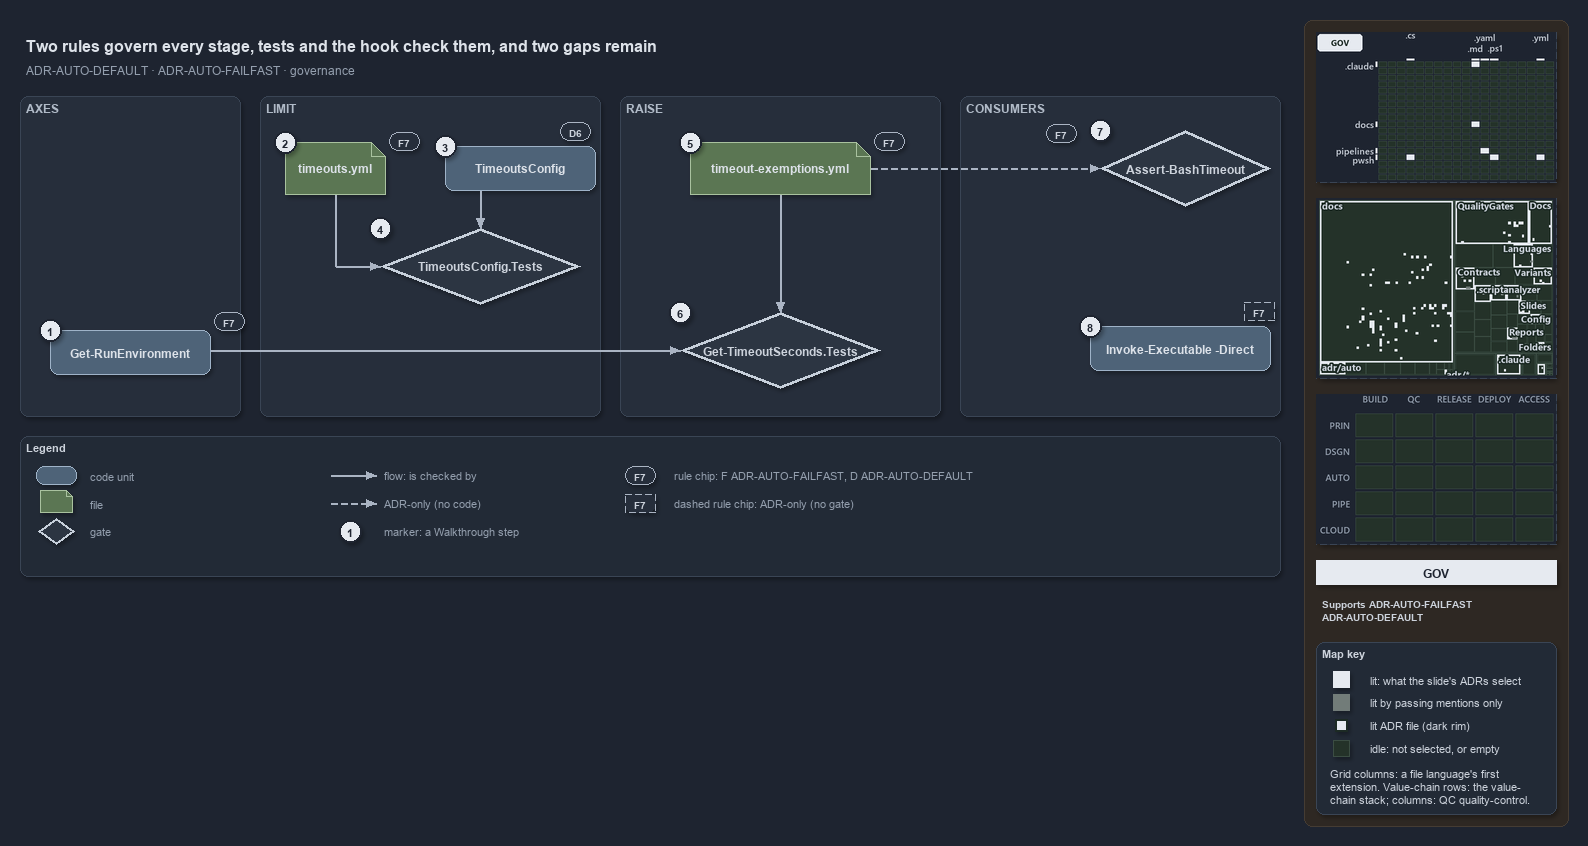

The diagram above was exported from draw.io. Its source (the exported page's mxGraphModel, read from the mxfile embedded in the PNG):
<mxGraphModel dx="1024" dy="768" grid="0" gridSize="10" guides="1" tooltips="1" connect="1" arrows="1" fold="1" page="1" pageScale="1" pageWidth="1572" pageHeight="640" background="#1E2430" math="0" shadow="1">
  <root>
    <mxCell id="0" />
    <mxCell id="1" parent="0" />
    <mxCell id="sidebar-bg" value="" style="rounded=1;arcSize=2;html=1;fillColor=#2E2823;strokeColor=#453C33;shadow=0;" vertex="1" parent="1">
      <mxGeometry x="1304" y="4" width="264" height="806" as="geometry" />
    </mxCell>
    <mxCell id="title" value="Two rules govern every stage, tests and the hook check them, and two gaps remain" style="text;html=1;align=left;verticalAlign=middle;fontSize=16;fontStyle=1;fontColor=#DDE2E9;" vertex="1" parent="1">
      <mxGeometry x="20" y="14" width="1260" height="30" as="geometry" />
    </mxCell>
    <mxCell id="subtitle" value="ADR-AUTO-DEFAULT &amp;#183; ADR-AUTO-FAILFAST &amp;#183; governance" style="text;html=1;align=left;verticalAlign=middle;fontSize=12;fontColor=#949FAE;" vertex="1" parent="1">
      <mxGeometry x="20" y="44" width="1240" height="20" as="geometry" />
    </mxCell>
    <mxCell id="band-axes" value="AXES" style="rounded=1;html=1;arcSize=3;fillColor=#262E3B;strokeColor=#3A4555;verticalAlign=top;align=left;spacingLeft=8;fontStyle=1;fontSize=12;fontColor=#B0BAC7;" vertex="1" parent="1">
      <mxGeometry x="20" y="80" width="220" height="320" as="geometry" />
    </mxCell>
    <mxCell id="band-limit" value="LIMIT" style="rounded=1;html=1;arcSize=3;fillColor=#262E3B;strokeColor=#3A4555;verticalAlign=top;align=left;spacingLeft=8;fontStyle=1;fontSize=12;fontColor=#B0BAC7;" vertex="1" parent="1">
      <mxGeometry x="260" y="80" width="340" height="320" as="geometry" />
    </mxCell>
    <mxCell id="band-raise" value="RAISE" style="rounded=1;html=1;arcSize=3;fillColor=#262E3B;strokeColor=#3A4555;verticalAlign=top;align=left;spacingLeft=8;fontStyle=1;fontSize=12;fontColor=#B0BAC7;" vertex="1" parent="1">
      <mxGeometry x="620" y="80" width="320" height="320" as="geometry" />
    </mxCell>
    <mxCell id="band-consumers" value="CONSUMERS" style="rounded=1;html=1;arcSize=3;fillColor=#262E3B;strokeColor=#3A4555;verticalAlign=top;align=left;spacingLeft=8;fontStyle=1;fontSize=12;fontColor=#B0BAC7;" vertex="1" parent="1">
      <mxGeometry x="960" y="80" width="320" height="320" as="geometry" />
    </mxCell>
    <mxCell id="g-env" value="&lt;b&gt;Get-RunEnvironment&lt;/b&gt;" style="rounded=1;whiteSpace=wrap;html=1;arcSize=20;fillColor=#4E6378;strokeColor=#9FB3C8;fontColor=#DDE2E9;fontSize=12;" vertex="1" parent="1">
      <mxGeometry x="50" y="314" width="160" height="44" as="geometry" />
    </mxCell>
    <mxCell id="mark-1" value="1" style="ellipse;html=1;fillColor=#E6EAF0;strokeColor=#1E2430;strokeWidth=2;fontColor=#1E2430;fontStyle=1;fontSize=11;" vertex="1" parent="1">
      <mxGeometry x="39" y="303" width="22" height="22" as="geometry" />
    </mxCell>
    <mxCell id="chip-env" value="F7" style="rounded=1;arcSize=50;whiteSpace=wrap;html=1;fillColor=#262E3B;strokeColor=#AAB4C3;fontColor=#CDD3DC;fontStyle=1;fontSize=10.5;" vertex="1" parent="1">
      <mxGeometry x="214" y="296" width="30" height="18" as="geometry" />
    </mxCell>
    <mxCell id="g-yml" value="&lt;b&gt;timeouts.yml&lt;/b&gt;" style="shape=note;size=14;whiteSpace=wrap;html=1;fillColor=#5B7653;strokeColor=#A9C29F;fontColor=#DDE2E9;fontSize=12;" vertex="1" parent="1">
      <mxGeometry x="285" y="126" width="100" height="52" as="geometry" />
    </mxCell>
    <mxCell id="mark-2" value="2" style="ellipse;html=1;fillColor=#E6EAF0;strokeColor=#1E2430;strokeWidth=2;fontColor=#1E2430;fontStyle=1;fontSize=11;" vertex="1" parent="1">
      <mxGeometry x="274" y="115" width="22" height="22" as="geometry" />
    </mxCell>
    <mxCell id="chip-yml" value="F7" style="rounded=1;arcSize=50;whiteSpace=wrap;html=1;fillColor=#262E3B;strokeColor=#AAB4C3;fontColor=#CDD3DC;fontStyle=1;fontSize=10.5;" vertex="1" parent="1">
      <mxGeometry x="389" y="116" width="30" height="18" as="geometry" />
    </mxCell>
    <mxCell id="g-config" value="&lt;b&gt;TimeoutsConfig&lt;/b&gt;" style="rounded=1;whiteSpace=wrap;html=1;arcSize=20;fillColor=#4E6378;strokeColor=#9FB3C8;fontColor=#DDE2E9;fontSize=12;" vertex="1" parent="1">
      <mxGeometry x="445" y="130" width="150" height="44" as="geometry" />
    </mxCell>
    <mxCell id="mark-3" value="3" style="ellipse;html=1;fillColor=#E6EAF0;strokeColor=#1E2430;strokeWidth=2;fontColor=#1E2430;fontStyle=1;fontSize=11;" vertex="1" parent="1">
      <mxGeometry x="434" y="119" width="22" height="22" as="geometry" />
    </mxCell>
    <mxCell id="chip-config" value="D6" style="rounded=1;arcSize=50;whiteSpace=wrap;html=1;fillColor=#262E3B;strokeColor=#AAB4C3;fontColor=#CDD3DC;fontStyle=1;fontSize=10.5;" vertex="1" parent="1">
      <mxGeometry x="560" y="106" width="30" height="18" as="geometry" />
    </mxCell>
    <mxCell id="g-cfgtest" value="&lt;b&gt;TimeoutsConfig.Tests&lt;/b&gt;" style="rhombus;whiteSpace=wrap;html=1;fillColor=#2C3542;strokeColor=#C7D0DB;strokeWidth=3;fontColor=#CDD3DC;fontSize=12;" vertex="1" parent="1">
      <mxGeometry x="380" y="212" width="200" height="76" as="geometry" />
    </mxCell>
    <mxCell id="mark-4" value="4" style="ellipse;html=1;fillColor=#E6EAF0;strokeColor=#1E2430;strokeWidth=2;fontColor=#1E2430;fontStyle=1;fontSize=11;" vertex="1" parent="1">
      <mxGeometry x="369" y="201" width="22" height="22" as="geometry" />
    </mxCell>
    <mxCell id="g-exyml" value="&lt;b&gt;timeout-exemptions.yml&lt;/b&gt;" style="shape=note;size=14;whiteSpace=wrap;html=1;fillColor=#5B7653;strokeColor=#A9C29F;fontColor=#DDE2E9;fontSize=12;" vertex="1" parent="1">
      <mxGeometry x="690" y="126" width="180" height="52" as="geometry" />
    </mxCell>
    <mxCell id="mark-5" value="5" style="ellipse;html=1;fillColor=#E6EAF0;strokeColor=#1E2430;strokeWidth=2;fontColor=#1E2430;fontStyle=1;fontSize=11;" vertex="1" parent="1">
      <mxGeometry x="679" y="115" width="22" height="22" as="geometry" />
    </mxCell>
    <mxCell id="chip-exyml" value="F7" style="rounded=1;arcSize=50;whiteSpace=wrap;html=1;fillColor=#262E3B;strokeColor=#AAB4C3;fontColor=#CDD3DC;fontStyle=1;fontSize=10.5;" vertex="1" parent="1">
      <mxGeometry x="874" y="116" width="30" height="18" as="geometry" />
    </mxCell>
    <mxCell id="g-gtstest" value="&lt;b&gt;Get-TimeoutSeconds.Tests&lt;/b&gt;" style="rhombus;whiteSpace=wrap;html=1;fillColor=#2C3542;strokeColor=#C7D0DB;strokeWidth=3;fontColor=#CDD3DC;fontSize=12;" vertex="1" parent="1">
      <mxGeometry x="680" y="296" width="200" height="76" as="geometry" />
    </mxCell>
    <mxCell id="mark-6" value="6" style="ellipse;html=1;fillColor=#E6EAF0;strokeColor=#1E2430;strokeWidth=2;fontColor=#1E2430;fontStyle=1;fontSize=11;" vertex="1" parent="1">
      <mxGeometry x="669" y="285" width="22" height="22" as="geometry" />
    </mxCell>
    <mxCell id="g-hook" value="&lt;b&gt;Assert-BashTimeout&lt;/b&gt;" style="rhombus;whiteSpace=wrap;html=1;fillColor=#2C3542;strokeColor=#C7D0DB;strokeWidth=3;fontColor=#CDD3DC;fontSize=12;" vertex="1" parent="1">
      <mxGeometry x="1100" y="114" width="170" height="76" as="geometry" />
    </mxCell>
    <mxCell id="mark-7" value="7" style="ellipse;html=1;fillColor=#E6EAF0;strokeColor=#1E2430;strokeWidth=2;fontColor=#1E2430;fontStyle=1;fontSize=11;" vertex="1" parent="1">
      <mxGeometry x="1089" y="103" width="22" height="22" as="geometry" />
    </mxCell>
    <mxCell id="chip-hook" value="F7" style="rounded=1;arcSize=50;whiteSpace=wrap;html=1;fillColor=#262E3B;strokeColor=#AAB4C3;fontColor=#CDD3DC;fontStyle=1;fontSize=10.5;" vertex="1" parent="1">
      <mxGeometry x="1046" y="108" width="30" height="18" as="geometry" />
    </mxCell>
    <mxCell id="g-direct" value="&lt;b&gt;Invoke-Executable -Direct&lt;/b&gt;" style="rounded=1;whiteSpace=wrap;html=1;arcSize=20;fillColor=#4E6378;strokeColor=#9FB3C8;fontColor=#DDE2E9;fontSize=12;" vertex="1" parent="1">
      <mxGeometry x="1090" y="310" width="180" height="44" as="geometry" />
    </mxCell>
    <mxCell id="mark-8" value="8" style="ellipse;html=1;fillColor=#E6EAF0;strokeColor=#1E2430;strokeWidth=2;fontColor=#1E2430;fontStyle=1;fontSize=11;" vertex="1" parent="1">
      <mxGeometry x="1079" y="299" width="22" height="22" as="geometry" />
    </mxCell>
    <mxCell id="chip-direct" value="F7" style="rounded=1;arcSize=50;whiteSpace=wrap;html=1;fillColor=#262E3B;strokeColor=#AAB4C3;fontColor=#CDD3DC;fontStyle=1;fontSize=10.5;dashed=1;" vertex="1" parent="1">
      <mxGeometry x="1244" y="286" width="30" height="18" as="geometry" />
    </mxCell>
    <mxCell id="p-e-config-cfgtest-a" value="" style="text;html=1;strokeColor=none;fillColor=none;" vertex="1" parent="1">
      <mxGeometry x="480" y="174" width="1" height="1" as="geometry" />
    </mxCell>
    <mxCell id="p-e-config-cfgtest-b" value="" style="text;html=1;strokeColor=none;fillColor=none;" vertex="1" parent="1">
      <mxGeometry x="480" y="212" width="1" height="1" as="geometry" />
    </mxCell>
    <mxCell id="e-config-cfgtest" value="" style="edgeStyle=orthogonalEdgeStyle;rounded=1;html=1;fontSize=10;fontColor=#CDD3DC;endArrow=block;strokeColor=#AAB4C3;labelBackgroundColor=#1E2430;shadow=0;" edge="1" parent="1" source="p-e-config-cfgtest-a" target="p-e-config-cfgtest-b">
      <mxGeometry relative="1" as="geometry" />
    </mxCell>
    <mxCell id="p-e-yml-cfgtest-1-a" value="" style="text;html=1;strokeColor=none;fillColor=none;" vertex="1" parent="1">
      <mxGeometry x="335" y="178" width="1" height="1" as="geometry" />
    </mxCell>
    <mxCell id="p-e-yml-cfgtest-1-b" value="" style="text;html=1;strokeColor=none;fillColor=none;" vertex="1" parent="1">
      <mxGeometry x="335" y="250" width="1" height="1" as="geometry" />
    </mxCell>
    <mxCell id="e-yml-cfgtest-1" value="" style="edgeStyle=orthogonalEdgeStyle;rounded=1;html=1;fontSize=10;fontColor=#CDD3DC;endArrow=none;strokeColor=#AAB4C3;labelBackgroundColor=#1E2430;shadow=0;" edge="1" parent="1" source="p-e-yml-cfgtest-1-a" target="p-e-yml-cfgtest-1-b">
      <mxGeometry relative="1" as="geometry" />
    </mxCell>
    <mxCell id="p-e-yml-cfgtest-2-a" value="" style="text;html=1;strokeColor=none;fillColor=none;" vertex="1" parent="1">
      <mxGeometry x="335" y="250" width="1" height="1" as="geometry" />
    </mxCell>
    <mxCell id="p-e-yml-cfgtest-2-b" value="" style="text;html=1;strokeColor=none;fillColor=none;" vertex="1" parent="1">
      <mxGeometry x="380" y="250" width="1" height="1" as="geometry" />
    </mxCell>
    <mxCell id="e-yml-cfgtest-2" value="" style="edgeStyle=orthogonalEdgeStyle;rounded=1;html=1;fontSize=10;fontColor=#CDD3DC;endArrow=block;strokeColor=#AAB4C3;labelBackgroundColor=#1E2430;shadow=0;" edge="1" parent="1" source="p-e-yml-cfgtest-2-a" target="p-e-yml-cfgtest-2-b">
      <mxGeometry relative="1" as="geometry" />
    </mxCell>
    <mxCell id="p-e-exyml-gtstest-a" value="" style="text;html=1;strokeColor=none;fillColor=none;" vertex="1" parent="1">
      <mxGeometry x="780" y="178" width="1" height="1" as="geometry" />
    </mxCell>
    <mxCell id="p-e-exyml-gtstest-b" value="" style="text;html=1;strokeColor=none;fillColor=none;" vertex="1" parent="1">
      <mxGeometry x="780" y="296" width="1" height="1" as="geometry" />
    </mxCell>
    <mxCell id="e-exyml-gtstest" value="" style="edgeStyle=orthogonalEdgeStyle;rounded=1;html=1;fontSize=10;fontColor=#CDD3DC;endArrow=block;strokeColor=#AAB4C3;labelBackgroundColor=#1E2430;shadow=0;" edge="1" parent="1" source="p-e-exyml-gtstest-a" target="p-e-exyml-gtstest-b">
      <mxGeometry relative="1" as="geometry" />
    </mxCell>
    <mxCell id="p-e-env-gtstest-a" value="" style="text;html=1;strokeColor=none;fillColor=none;" vertex="1" parent="1">
      <mxGeometry x="210" y="334" width="1" height="1" as="geometry" />
    </mxCell>
    <mxCell id="p-e-env-gtstest-b" value="" style="text;html=1;strokeColor=none;fillColor=none;" vertex="1" parent="1">
      <mxGeometry x="680" y="334" width="1" height="1" as="geometry" />
    </mxCell>
    <mxCell id="e-env-gtstest" value="" style="edgeStyle=orthogonalEdgeStyle;rounded=1;html=1;fontSize=10;fontColor=#CDD3DC;endArrow=block;strokeColor=#AAB4C3;labelBackgroundColor=#1E2430;shadow=0;" edge="1" parent="1" source="p-e-env-gtstest-a" target="p-e-env-gtstest-b">
      <mxGeometry relative="1" as="geometry" />
    </mxCell>
    <mxCell id="p-e-exyml-hook-a" value="" style="text;html=1;strokeColor=none;fillColor=none;" vertex="1" parent="1">
      <mxGeometry x="870" y="152" width="1" height="1" as="geometry" />
    </mxCell>
    <mxCell id="p-e-exyml-hook-b" value="" style="text;html=1;strokeColor=none;fillColor=none;" vertex="1" parent="1">
      <mxGeometry x="1100" y="152" width="1" height="1" as="geometry" />
    </mxCell>
    <mxCell id="e-exyml-hook" value="" style="edgeStyle=orthogonalEdgeStyle;rounded=1;html=1;fontSize=10;fontColor=#CDD3DC;endArrow=block;strokeColor=#AAB4C3;labelBackgroundColor=#1E2430;shadow=0;dashed=1;" edge="1" parent="1" source="p-e-exyml-hook-a" target="p-e-exyml-hook-b">
      <mxGeometry relative="1" as="geometry" />
    </mxCell>
    <mxCell id="legend" value="&lt;b&gt;Legend&lt;/b&gt;" style="rounded=1;whiteSpace=wrap;html=1;arcSize=6;fillColor=#222A36;strokeColor=#3A4555;align=left;verticalAlign=top;spacing=8;fontSize=11;fontColor=#CDD3DC;" vertex="1" parent="1">
      <mxGeometry x="20" y="420" width="1260" height="140" as="geometry" />
    </mxCell>
    <mxCell id="lg-0" value="" style="rounded=1;html=1;arcSize=20;fillColor=#4E6378;strokeColor=#9FB3C8;" vertex="1" parent="1">
      <mxGeometry x="36" y="450" width="40" height="18" as="geometry" />
    </mxCell>
    <mxCell id="lg-0-t" value="code unit" style="text;html=1;align=left;verticalAlign=middle;fontSize=11;fontColor=#949FAE;" vertex="1" parent="1">
      <mxGeometry x="84" y="449" width="230" height="20" as="geometry" />
    </mxCell>
    <mxCell id="lg-1" value="" style="shape=note;size=6;html=1;fillColor=#5B7653;strokeColor=#A9C29F;" vertex="1" parent="1">
      <mxGeometry x="40" y="474" width="32" height="22" as="geometry" />
    </mxCell>
    <mxCell id="lg-1-t" value="file" style="text;html=1;align=left;verticalAlign=middle;fontSize=11;fontColor=#949FAE;" vertex="1" parent="1">
      <mxGeometry x="84" y="477" width="230" height="20" as="geometry" />
    </mxCell>
    <mxCell id="lg-2" value="" style="rhombus;html=1;fillColor=#2C3542;strokeColor=#C7D0DB;strokeWidth=2;fontColor=#CDD3DC;" vertex="1" parent="1">
      <mxGeometry x="38" y="502" width="36" height="26" as="geometry" />
    </mxCell>
    <mxCell id="lg-2-t" value="gate" style="text;html=1;align=left;verticalAlign=middle;fontSize=11;fontColor=#949FAE;" vertex="1" parent="1">
      <mxGeometry x="84" y="505" width="230" height="20" as="geometry" />
    </mxCell>
    <mxCell id="lg-3-a" value="" style="text;html=1;strokeColor=none;fillColor=none;" vertex="1" parent="1">
      <mxGeometry x="330" y="459" width="1" height="1" as="geometry" />
    </mxCell>
    <mxCell id="lg-3-b" value="" style="text;html=1;strokeColor=none;fillColor=none;" vertex="1" parent="1">
      <mxGeometry x="376" y="459" width="1" height="1" as="geometry" />
    </mxCell>
    <mxCell id="lg-3" value="" style="edgeStyle=orthogonalEdgeStyle;rounded=1;html=1;fontSize=10;fontColor=#CDD3DC;endArrow=block;strokeColor=#AAB4C3;labelBackgroundColor=#1E2430;shadow=0;" edge="1" parent="1" source="lg-3-a" target="lg-3-b">
      <mxGeometry relative="1" as="geometry" />
    </mxCell>
    <mxCell id="lg-3-t" value="flow: is checked by" style="text;html=1;align=left;verticalAlign=middle;fontSize=11;fontColor=#949FAE;" vertex="1" parent="1">
      <mxGeometry x="378" y="449" width="230" height="20" as="geometry" />
    </mxCell>
    <mxCell id="lg-4-a" value="" style="text;html=1;strokeColor=none;fillColor=none;" vertex="1" parent="1">
      <mxGeometry x="330" y="487" width="1" height="1" as="geometry" />
    </mxCell>
    <mxCell id="lg-4-b" value="" style="text;html=1;strokeColor=none;fillColor=none;" vertex="1" parent="1">
      <mxGeometry x="376" y="487" width="1" height="1" as="geometry" />
    </mxCell>
    <mxCell id="lg-4" value="" style="edgeStyle=orthogonalEdgeStyle;rounded=1;html=1;fontSize=10;fontColor=#CDD3DC;endArrow=block;strokeColor=#AAB4C3;labelBackgroundColor=#1E2430;shadow=0;dashed=1;" edge="1" parent="1" source="lg-4-a" target="lg-4-b">
      <mxGeometry relative="1" as="geometry" />
    </mxCell>
    <mxCell id="lg-4-t" value="ADR-only (no code)" style="text;html=1;align=left;verticalAlign=middle;fontSize=11;fontColor=#949FAE;" vertex="1" parent="1">
      <mxGeometry x="378" y="477" width="230" height="20" as="geometry" />
    </mxCell>
    <mxCell id="lg-5" value="1" style="ellipse;html=1;fillColor=#E6EAF0;strokeColor=#1E2430;strokeWidth=2;fontColor=#1E2430;fontStyle=1;fontSize=11;" vertex="1" parent="1">
      <mxGeometry x="339" y="504" width="22" height="22" as="geometry" />
    </mxCell>
    <mxCell id="lg-5-t" value="marker: a Walkthrough step" style="text;html=1;align=left;verticalAlign=middle;fontSize=11;fontColor=#949FAE;" vertex="1" parent="1">
      <mxGeometry x="378" y="505" width="230" height="20" as="geometry" />
    </mxCell>
    <mxCell id="lg-6" value="F7" style="rounded=1;arcSize=50;whiteSpace=wrap;html=1;fillColor=#262E3B;strokeColor=#AAB4C3;fontColor=#CDD3DC;fontStyle=1;fontSize=10.5;" vertex="1" parent="1">
      <mxGeometry x="625" y="450" width="30" height="18" as="geometry" />
    </mxCell>
    <mxCell id="lg-6-t" value="rule chip: F ADR-AUTO-FAILFAST, D ADR-AUTO-DEFAULT" style="text;html=1;align=left;verticalAlign=middle;fontSize=11;fontColor=#949FAE;" vertex="1" parent="1">
      <mxGeometry x="668" y="449" width="230" height="20" as="geometry" />
    </mxCell>
    <mxCell id="lg-7" value="F7" style="rounded=1;arcSize=50;whiteSpace=wrap;html=1;fillColor=#262E3B;strokeColor=#AAB4C3;fontColor=#CDD3DC;fontStyle=1;fontSize=10.5;dashed=1;" vertex="1" parent="1">
      <mxGeometry x="625" y="478" width="30" height="18" as="geometry" />
    </mxCell>
    <mxCell id="lg-7-t" value="dashed rule chip: ADR-only (no gate)" style="text;html=1;align=left;verticalAlign=middle;fontSize=11;fontColor=#949FAE;" vertex="1" parent="1">
      <mxGeometry x="668" y="477" width="230" height="20" as="geometry" />
    </mxCell>
    <mxCell id="minimap-grid" value="" style="shape=image;imageAspect=0;rounded=1;arcSize=4;whiteSpace=wrap;html=1;fillColor=#262E3B;strokeColor=#3A4555;dashed=1;fontColor=#949FAE;fontSize=11;image=data:image/png,(base64 omitted: 11528 chars);" vertex="1" parent="1">
      <mxGeometry x="1316" y="16" width="240" height="150" as="geometry" />
    </mxCell>
    <mxCell id="minimap-tree" value="" style="shape=image;imageAspect=0;rounded=1;arcSize=4;whiteSpace=wrap;html=1;fillColor=#262E3B;strokeColor=#3A4555;dashed=1;fontColor=#949FAE;fontSize=11;image=data:image/png,(base64 omitted: 36384 chars);" vertex="1" parent="1">
      <mxGeometry x="1316" y="182" width="240" height="180" as="geometry" />
    </mxCell>
    <mxCell id="minimap-chain" value="" style="shape=image;imageAspect=0;rounded=1;arcSize=4;whiteSpace=wrap;html=1;fillColor=#262E3B;strokeColor=#3A4555;dashed=1;fontColor=#949FAE;fontSize=11;image=data:image/png,(base64 omitted: 11912 chars);" vertex="1" parent="1">
      <mxGeometry x="1316" y="378" width="240" height="150" as="geometry" />
    </mxCell>
    <mxCell id="lens-badge" value="GOV" style="rounded=0;whiteSpace=wrap;html=1;align=center;verticalAlign=middle;fontSize=12;fontStyle=1;fontColor=#1E2430;fillColor=#E6EAF0;strokeColor=none;" vertex="1" parent="1">
      <mxGeometry x="1316" y="544" width="240" height="24" as="geometry" />
    </mxCell>
    <mxCell id="supports" value="&lt;b&gt;Supports&lt;/b&gt; ADR-AUTO-FAILFAST&lt;br&gt;ADR-AUTO-DEFAULT" style="text;html=1;whiteSpace=wrap;align=left;verticalAlign=top;fontSize=10.5;fontColor=#CDD3DC;" vertex="1" parent="1">
      <mxGeometry x="1316" y="576" width="240" height="38" as="geometry" />
    </mxCell>
    <mxCell id="mapkey" value="&lt;b&gt;Map key&lt;/b&gt;" style="rounded=1;arcSize=6;whiteSpace=wrap;html=1;align=left;verticalAlign=top;fontSize=11;fontColor=#CDD3DC;fillColor=#222A36;strokeColor=#3A4555;spacingLeft=8;spacingTop=2;" vertex="1" parent="1">
      <mxGeometry x="1316" y="626" width="240" height="172" as="geometry" />
    </mxCell>
    <mxCell id="mapkey-lit" value="" style="rounded=0;html=1;fillColor=#E6EAF0;strokeColor=#E6EAF0;" vertex="1" parent="1">
      <mxGeometry x="1333.0" y="655.0" width="16" height="16" as="geometry" />
    </mxCell>
    <mxCell id="mapkey-lit-text" value="lit: what the slide's ADRs select" style="text;html=1;align=left;verticalAlign=middle;fontSize=11;fontColor=#CDD3DC;" vertex="1" parent="1">
      <mxGeometry x="1364" y="653" width="184" height="20" as="geometry" />
    </mxCell>
    <mxCell id="mapkey-touched" value="" style="rounded=0;html=1;fillColor=#727C79;strokeColor=#727C79;" vertex="1" parent="1">
      <mxGeometry x="1333.0" y="678.0" width="16" height="16" as="geometry" />
    </mxCell>
    <mxCell id="mapkey-touched-text" value="lit by passing mentions only" style="text;html=1;align=left;verticalAlign=middle;fontSize=11;fontColor=#CDD3DC;" vertex="1" parent="1">
      <mxGeometry x="1364" y="676" width="184" height="20" as="geometry" />
    </mxCell>
    <mxCell id="mapkey-adr" value="" style="rounded=0;html=1;fillColor=#E6EAF0;strokeColor=#1C2A24;strokeWidth=2;" vertex="1" parent="1">
      <mxGeometry x="1335.0" y="703.0" width="12" height="12" as="geometry" />
    </mxCell>
    <mxCell id="mapkey-adr-text" value="lit ADR file (dark rim)" style="text;html=1;align=left;verticalAlign=middle;fontSize=11;fontColor=#CDD3DC;" vertex="1" parent="1">
      <mxGeometry x="1364" y="699" width="184" height="20" as="geometry" />
    </mxCell>
    <mxCell id="mapkey-idle" value="" style="rounded=0;html=1;fillColor=#243229;strokeColor=#3B4D43;" vertex="1" parent="1">
      <mxGeometry x="1333.0" y="724.0" width="16" height="16" as="geometry" />
    </mxCell>
    <mxCell id="mapkey-idle-text" value="idle: not selected, or empty" style="text;html=1;align=left;verticalAlign=middle;fontSize=11;fontColor=#CDD3DC;" vertex="1" parent="1">
      <mxGeometry x="1364" y="722" width="184" height="20" as="geometry" />
    </mxCell>
    <mxCell id="mapkey-codes" value="Grid columns: a file language's first&lt;br&gt;extension. Value-chain rows: the value-&lt;br&gt;chain stack; columns: QC quality-control." style="text;html=1;align=left;verticalAlign=top;whiteSpace=wrap;fontSize=11;fontColor=#CDD3DC;" vertex="1" parent="1">
      <mxGeometry x="1324" y="746" width="224" height="46" as="geometry" />
    </mxCell>
  </root>
</mxGraphModel>